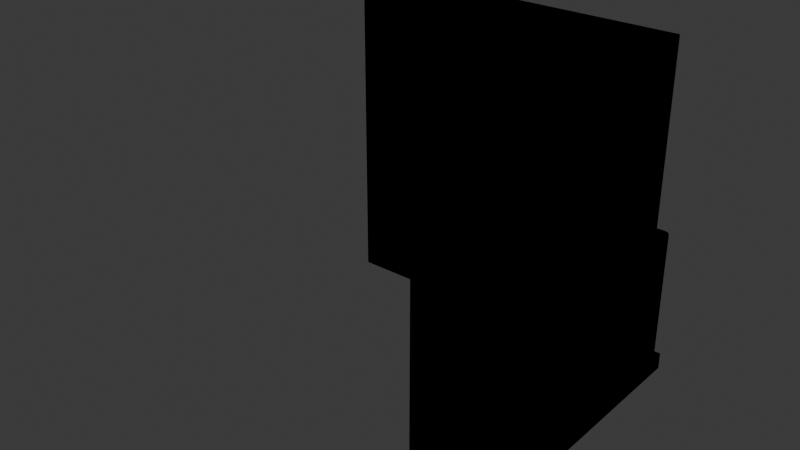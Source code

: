 # Source: FI-045_Observatory_Hallway_Sharp_Corner_Wall.blend  (saved by Blender 4.2.66; exported with 4.5.12 LTS)
import bpy
from mathutils import Matrix  # noqa: F401  (used for matrix-valued properties, if any)

bpy.ops.wm.read_factory_settings(use_empty=True)
scene = bpy.context.scene
scene.name = 'Scene'

# ---- collections
col_collection = bpy.data.collections.new('Collection'); scene.collection.children.link(col_collection)
col_export = bpy.data.collections.new('Export'); scene.collection.children.link(col_export)

# ---- materials (node trees are filled in below, after node groups)
mat_material = bpy.data.materials.new('Material')

# ---- material node trees
mat_material.use_nodes = True; mat_material.node_tree.nodes.clear()
_N = mat_material.node_tree.nodes; _L = mat_material.node_tree.links

# ---- world
world_world = bpy.data.worlds.new('World'); scene.world = world_world
world_world.use_nodes = True; world_world.node_tree.nodes.clear()
_N = world_world.node_tree.nodes; _L = world_world.node_tree.links
n0 = _N.new('ShaderNodeOutputWorld'); n0.name = 'World Output'; n0.location = (300, 300)
n1 = _N.new('ShaderNodeBackground'); n1.name = 'Background'; n1.location = (10, 300)
n1.inputs[0].default_value = (0.05088, 0.05088, 0.05088, 1.0)
_L.new(n1.outputs[0], n0.inputs[0])
n0.is_active_output = True
world_world.color = (0.05088, 0.05088, 0.05088)
world_world.sun_shadow_jitter_overblur = 0.0

# ---- meshes
me_cube_008 = bpy.data.meshes.new('Cube.008')
me_cube_008.from_pydata([(1.0, -1.0, 0.0), (1.0, -1.0, 2.0), (1.05, -1.0, 0.0), (1.05, -1.0, 2.0), (1.0, -1.0, 0.9), (1.05, -1.0, 0.9), (1.0, 0.3333, 0.0), (1.0, -0.3333, 0.0), (1.0, -0.3333, 2.0), (1.0, 0.3333, 2.0), (1.05, -0.3333, 0.0), (1.05, 0.3333, 0.0), (1.05, 0.3333, 2.0), (1.05, -0.3333, 2.0), (1.05, 0.3333, 0.9), (1.05, -0.3333, 0.9), (1.0, -0.3333, 0.9), (1.0, 0.3333, 0.9), (1.05, -1.0, 0.1), (1.0, -1.0, 0.1), (1.0, -0.3333, 0.1), (1.0, 0.3333, 0.1), (1.05, 0.3333, 0.1), (1.05, -0.3333, 0.1), (1.05, 0.2667, 0.82), (1.05, -0.2667, 0.82), (1.05, 0.2667, 0.18), (1.05, -0.2667, 0.18), (1.05, 0.9333, 0.82), (1.05, 0.4, 0.82), (1.05, 0.9333, 0.18), (1.05, 0.4, 0.18), (1.05, -0.4, 0.82), (1.05, -0.9333, 0.82), (1.05, -0.9333, 0.18), (1.05, -0.4, 0.18), (1.1, 1.0, 0.1), (1.1, -1.0, 0.1), (1.1, 0.3333, 0.1), (1.1, -0.3333, 0.1), (1.125, 0.3333, 0.0), (1.125, -1.0, 0.1), (1.125, -1.0, 0.0), (1.125, -0.3333, 0.0), (1.125, 0.3333, 0.1), (1.125, -0.3333, 0.1), (1.1, -0.3333, 0.8703), (1.07, -0.3333, 0.9), (1.098, -0.3333, 0.8817), (1.091, -0.3333, 0.8913), (1.082, -0.3333, 0.8977), (1.07, -1.0, 0.9), (1.1, -1.0, 0.8703), (1.098, -1.0, 0.8817), (1.091, -1.0, 0.8913), (1.082, -1.0, 0.8977), (1.07, 1.0, 0.9), (1.1, 1.0, 0.8703), (1.082, 1.0, 0.8977), (1.091, 1.0, 0.8913), (1.098, 1.0, 0.8817), (1.07, 0.3333, 0.9), (1.1, 0.3333, 0.8703), (1.082, 0.3333, 0.8977), (1.091, 0.3333, 0.8913), (1.098, 0.3333, 0.8817), (1.07, 0.2667, 0.82), (1.1, 0.2934, 0.8521), (1.082, 0.2687, 0.8224), (1.091, 0.2745, 0.8294), (1.098, 0.2832, 0.8398), (1.1, -0.2934, 0.8521), (1.07, -0.2667, 0.82), (1.098, -0.2832, 0.8398), (1.091, -0.2745, 0.8294), (1.082, -0.2687, 0.8224), (1.07, 0.2667, 0.18), (1.1, 0.2934, 0.1479), (1.082, 0.2687, 0.1776), (1.091, 0.2745, 0.1706), (1.098, 0.2832, 0.1602), (1.1, -0.2934, 0.1479), (1.07, -0.2667, 0.18), (1.098, -0.2832, 0.1602), (1.091, -0.2745, 0.1706), (1.082, -0.2687, 0.1776), (1.07, 0.9333, 0.82), (1.1, 0.9601, 0.8521), (1.082, 0.9354, 0.8224), (1.091, 0.9412, 0.8294), (1.098, 0.9499, 0.8398), (1.1, 0.3732, 0.8521), (1.07, 0.4, 0.82), (1.098, 0.3835, 0.8398), (1.091, 0.3922, 0.8294), (1.082, 0.398, 0.8224), (1.07, 0.9333, 0.18), (1.1, 0.9601, 0.1479), (1.082, 0.9354, 0.1776), (1.091, 0.9412, 0.1706), (1.098, 0.9499, 0.1602), (1.1, 0.3732, 0.1479), (1.07, 0.4, 0.18), (1.098, 0.3835, 0.1602), (1.091, 0.3922, 0.1706), (1.082, 0.398, 0.1776), (1.07, -0.4, 0.82), (1.1, -0.3732, 0.8521), (1.082, -0.398, 0.8224), (1.091, -0.3922, 0.8294), (1.098, -0.3835, 0.8398), (1.1, -0.9601, 0.8521), (1.07, -0.9333, 0.82), (1.098, -0.9499, 0.8398), (1.091, -0.9412, 0.8294), (1.082, -0.9354, 0.8224), (1.1, -0.9601, 0.1479), (1.07, -0.9333, 0.18), (1.098, -0.9499, 0.1602), (1.091, -0.9412, 0.1706), (1.082, -0.9354, 0.1776), (1.07, -0.4, 0.18), (1.1, -0.3732, 0.1479), (1.082, -0.398, 0.1776), (1.091, -0.3922, 0.1706), (1.098, -0.3835, 0.1602), (1.0, 1.0, 0.0), (1.0, 1.0, 2.0), (1.05, 1.0, 0.0), (1.05, 1.0, 2.0), (1.0, 1.0, 0.9), (1.05, 1.0, 0.9), (1.05, 1.0, 0.1), (1.0, 1.0, 0.1), (1.125, 1.0, 0.1), (1.125, 1.0, 0.0), (1.1, 1.04, 0.8521), (1.1, 1.04, 0.1479), (1.05, 1.05, 2.0), (1.05, 1.05, 0.9), (1.05, 1.05, 0.0), (1.05, 1.05, 0.1), (1.125, 1.125, 0.0), (1.125, 1.125, 0.1), (1.1, 1.1, 0.8521), (1.1, 1.1, 0.1479), (1.1, 1.1, 0.1), (1.07, 1.07, 0.9), (1.082, 1.082, 0.8977), (1.091, 1.091, 0.8913), (1.098, 1.098, 0.8817), (1.1, 1.1, 0.8703), (-1.0, 1.0, 0.0), (-1.0, 1.0, 2.0), (-1.0, 1.05, 0.0), (-1.0, 1.05, 2.0), (-1.0, 1.0, 0.9), (-1.0, 1.05, 0.9), (0.3333, 1.0, 0.0), (-0.3333, 1.0, 0.0), (-0.3333, 1.0, 2.0), (0.3333, 1.0, 2.0), (-0.3333, 1.05, 0.0), (0.3333, 1.05, 0.0), (0.3333, 1.05, 2.0), (-0.3333, 1.05, 2.0), (0.3333, 1.05, 0.9), (-0.3333, 1.05, 0.9), (-0.3333, 1.0, 0.9), (0.3333, 1.0, 0.9), (-1.0, 1.05, 0.1), (-1.0, 1.0, 0.1), (-0.3333, 1.0, 0.1), (0.3333, 1.0, 0.1), (0.3333, 1.05, 0.1), (-0.3333, 1.05, 0.1), (0.2667, 1.05, 0.82), (-0.2667, 1.05, 0.82), (0.2667, 1.05, 0.18), (-0.2667, 1.05, 0.18), (0.9333, 1.05, 0.82), (0.4, 1.05, 0.82), (0.9333, 1.05, 0.18), (0.4, 1.05, 0.18), (-0.4, 1.05, 0.82), (-0.9333, 1.05, 0.82), (-0.9333, 1.05, 0.18), (-0.4, 1.05, 0.18), (1.0, 1.1, 0.1), (-1.0, 1.1, 0.1), (0.3333, 1.1, 0.1), (-0.3333, 1.1, 0.1), (0.3333, 1.125, 0.0), (-1.0, 1.125, 0.1), (-1.0, 1.125, 0.0), (-0.3333, 1.125, 0.0), (0.3333, 1.125, 0.1), (-0.3333, 1.125, 0.1), (-0.3333, 1.1, 0.8703), (-0.3333, 1.07, 0.9), (-0.3333, 1.098, 0.8817), (-0.3333, 1.091, 0.8913), (-0.3333, 1.082, 0.8977), (-1.0, 1.07, 0.9), (-1.0, 1.1, 0.8703), (-1.0, 1.098, 0.8817), (-1.0, 1.091, 0.8913), (-1.0, 1.082, 0.8977), (1.0, 1.07, 0.9), (1.0, 1.1, 0.8703), (1.0, 1.082, 0.8977), (1.0, 1.091, 0.8913), (1.0, 1.098, 0.8817), (0.3333, 1.07, 0.9), (0.3333, 1.1, 0.8703), (0.3333, 1.082, 0.8977), (0.3333, 1.091, 0.8913), (0.3333, 1.098, 0.8817), (0.2667, 1.07, 0.82), (0.2934, 1.1, 0.8521), (0.2687, 1.082, 0.8224), (0.2745, 1.091, 0.8294), (0.2832, 1.098, 0.8398), (-0.2934, 1.1, 0.8521), (-0.2667, 1.07, 0.82), (-0.2832, 1.098, 0.8398), (-0.2745, 1.091, 0.8294), (-0.2687, 1.082, 0.8224), (0.2667, 1.07, 0.18), (0.2934, 1.1, 0.1479), (0.2687, 1.082, 0.1776), (0.2745, 1.091, 0.1706), (0.2832, 1.098, 0.1602), (-0.2934, 1.1, 0.1479), (-0.2667, 1.07, 0.18), (-0.2832, 1.098, 0.1602), (-0.2745, 1.091, 0.1706), (-0.2687, 1.082, 0.1776), (0.9333, 1.07, 0.82), (0.9601, 1.1, 0.8521), (0.9354, 1.082, 0.8224), (0.9412, 1.091, 0.8294), (0.9499, 1.098, 0.8398), (0.3732, 1.1, 0.8521), (0.4, 1.07, 0.82), (0.3835, 1.098, 0.8398), (0.3922, 1.091, 0.8294), (0.398, 1.082, 0.8224), (0.9333, 1.07, 0.18), (0.9601, 1.1, 0.1479), (0.9354, 1.082, 0.1776), (0.9412, 1.091, 0.1706), (0.9499, 1.098, 0.1602), (0.3732, 1.1, 0.1479), (0.4, 1.07, 0.18), (0.3835, 1.098, 0.1602), (0.3922, 1.091, 0.1706), (0.398, 1.082, 0.1776), (-0.4, 1.07, 0.82), (-0.3732, 1.1, 0.8521), (-0.398, 1.082, 0.8224), (-0.3922, 1.091, 0.8294), (-0.3835, 1.098, 0.8398), (-0.9601, 1.1, 0.8521), (-0.9333, 1.07, 0.82), (-0.9499, 1.098, 0.8398), (-0.9412, 1.091, 0.8294), (-0.9354, 1.082, 0.8224), (-0.9601, 1.1, 0.1479), (-0.9333, 1.07, 0.18), (-0.9499, 1.098, 0.1602), (-0.9412, 1.091, 0.1706), (-0.9354, 1.082, 0.1776), (-0.4, 1.07, 0.18), (-0.3732, 1.1, 0.1479), (-0.398, 1.082, 0.1776), (-0.3922, 1.091, 0.1706), (-0.3835, 1.098, 0.1602), (1.0, 1.05, 0.0), (1.0, 1.05, 2.0), (1.0, 1.05, 0.9), (1.0, 1.05, 0.1), (1.0, 1.125, 0.1), (1.0, 1.125, 0.0), (1.04, 1.1, 0.8521), (1.04, 1.1, 0.1479)], [], [(17, 9, 127, 130), (15, 13, 3, 5), (5, 3, 1, 4), (7, 10, 2, 0), (13, 8, 1, 3), (18, 5, 4, 19), (36, 57, 87, 97), (21, 17, 130, 133), (19, 4, 16, 20), (20, 16, 17, 21), (23, 22, 38, 39), (46, 39, 81, 71), (129, 127, 9, 12), (12, 9, 8, 13), (126, 128, 11, 6), (6, 11, 10, 7), (131, 129, 12, 14), (14, 12, 13, 15), (4, 1, 8, 16), (16, 8, 9, 17), (2, 10, 43, 42), (7, 20, 21, 6), (0, 19, 20, 7), (6, 21, 133, 126), (22, 23, 45, 44), (2, 18, 19, 0), (26, 24, 25, 27), (18, 23, 39, 37), (57, 62, 91, 87), (37, 39, 122, 116), (30, 28, 29, 31), (38, 36, 97, 101), (34, 33, 112, 117), (39, 38, 77, 81), (35, 32, 33, 34), (30, 31, 102, 96), (35, 34, 117, 121), (26, 27, 82, 76), (62, 38, 101, 91), (29, 28, 86, 92), (25, 24, 66, 72), (39, 46, 107, 122), (62, 46, 71, 67), (132, 131, 56, 58, 59, 60, 57, 36), (38, 62, 67, 77), (33, 32, 106, 112), (14, 15, 47, 61), (131, 14, 61, 56), (5, 18, 37, 52, 53, 54, 55, 51), (24, 26, 76, 66), (22, 132, 36, 38), (28, 30, 96, 86), (52, 37, 116, 111), (27, 25, 72, 82), (32, 35, 121, 106), (46, 52, 111, 107), (31, 29, 92, 102), (40, 44, 45, 43), (135, 134, 44, 40), (43, 45, 41, 42), (132, 22, 44, 134), (18, 2, 42, 41), (11, 128, 135, 40), (23, 18, 41, 45), (10, 11, 40, 43), (47, 51, 55, 50), (50, 55, 54, 49), (49, 54, 53, 48), (48, 53, 52, 46), (56, 61, 63, 58), (58, 63, 64, 59), (59, 64, 65, 60), (60, 65, 62, 57), (61, 47, 50, 63), (63, 50, 49, 64), (64, 49, 48, 65), (65, 48, 46, 62), (67, 71, 73, 70), (70, 73, 74, 69), (69, 74, 75, 68), (68, 75, 72, 66), (66, 76, 78, 68), (68, 78, 79, 69), (69, 79, 80, 70), (70, 80, 77, 67), (71, 81, 83, 73), (73, 83, 84, 74), (74, 84, 85, 75), (75, 85, 82, 72), (76, 82, 85, 78), (78, 85, 84, 79), (79, 84, 83, 80), (80, 83, 81, 77), (87, 91, 93, 90), (90, 93, 94, 89), (89, 94, 95, 88), (88, 95, 92, 86), (86, 96, 98, 88), (88, 98, 99, 89), (89, 99, 100, 90), (90, 100, 97, 87), (91, 101, 103, 93), (93, 103, 104, 94), (94, 104, 105, 95), (95, 105, 102, 92), (96, 102, 105, 98), (98, 105, 104, 99), (99, 104, 103, 100), (100, 103, 101, 97), (107, 111, 113, 110), (110, 113, 114, 109), (109, 114, 115, 108), (108, 115, 112, 106), (111, 116, 118, 113), (113, 118, 119, 114), (114, 119, 120, 115), (115, 120, 117, 112), (106, 121, 123, 108), (108, 123, 124, 109), (109, 124, 125, 110), (110, 125, 122, 107), (121, 117, 120, 123), (123, 120, 119, 124), (124, 119, 118, 125), (125, 118, 116, 122), (15, 5, 51, 47), (139, 138, 129, 131), (131, 129, 127, 130), (126, 140, 128), (138, 127, 129), (132, 131, 130, 133), (128, 132, 133, 126), (57, 36, 137, 136), (151, 57, 136, 144), (142, 143, 134, 135), (132, 128, 135, 134), (141, 132, 134, 143), (147, 56, 58, 148), (148, 58, 59, 149), (149, 59, 60, 150), (150, 60, 57, 151), (139, 131, 56, 147), (36, 146, 145, 137), (132, 141, 146, 36), (128, 140, 142, 135), (169, 130, 127, 161), (167, 157, 155, 165), (157, 156, 153, 155), (159, 152, 154, 162), (165, 155, 153, 160), (170, 171, 156, 157), (188, 249, 239, 209), (173, 133, 130, 169), (171, 172, 168, 156), (172, 173, 169, 168), (175, 191, 190, 174), (198, 223, 233, 191), (279, 164, 161, 127), (164, 165, 160, 161), (126, 158, 163, 278), (158, 159, 162, 163), (280, 166, 164, 279), (166, 167, 165, 164), (156, 168, 160, 153), (168, 169, 161, 160), (154, 194, 195, 162), (159, 158, 173, 172), (152, 159, 172, 171), (158, 126, 133, 173), (174, 196, 197, 175), (154, 152, 171, 170), (178, 179, 177, 176), (170, 189, 191, 175), (209, 239, 243, 214), (189, 268, 274, 191), (182, 183, 181, 180), (190, 253, 249, 188), (186, 269, 264, 185), (191, 233, 229, 190), (187, 186, 185, 184), (182, 248, 254, 183), (187, 273, 269, 186), (178, 228, 234, 179), (214, 243, 253, 190), (181, 244, 238, 180), (177, 224, 218, 176), (191, 274, 259, 198), (214, 219, 223, 198), (281, 188, 209, 212, 211, 210, 208, 280), (190, 229, 219, 214), (185, 264, 258, 184), (166, 213, 199, 167), (280, 208, 213, 166), (157, 203, 207, 206, 205, 204, 189, 170), (176, 218, 228, 178), (174, 190, 188, 281), (180, 238, 248, 182), (204, 263, 268, 189), (179, 234, 224, 177), (184, 258, 273, 187), (198, 259, 263, 204), (183, 254, 244, 181), (192, 195, 197, 196), (283, 192, 196, 282), (195, 194, 193, 197), (281, 282, 196, 174), (170, 193, 194, 154), (163, 192, 283, 278), (175, 197, 193, 170), (162, 195, 192, 163), (199, 202, 207, 203), (202, 201, 206, 207), (201, 200, 205, 206), (200, 198, 204, 205), (208, 210, 215, 213), (210, 211, 216, 215), (211, 212, 217, 216), (212, 209, 214, 217), (213, 215, 202, 199), (215, 216, 201, 202), (216, 217, 200, 201), (217, 214, 198, 200), (219, 222, 225, 223), (222, 221, 226, 225), (221, 220, 227, 226), (220, 218, 224, 227), (218, 220, 230, 228), (220, 221, 231, 230), (221, 222, 232, 231), (222, 219, 229, 232), (223, 225, 235, 233), (225, 226, 236, 235), (226, 227, 237, 236), (227, 224, 234, 237), (228, 230, 237, 234), (230, 231, 236, 237), (231, 232, 235, 236), (232, 229, 233, 235), (239, 242, 245, 243), (242, 241, 246, 245), (241, 240, 247, 246), (240, 238, 244, 247), (238, 240, 250, 248), (240, 241, 251, 250), (241, 242, 252, 251), (242, 239, 249, 252), (243, 245, 255, 253), (245, 246, 256, 255), (246, 247, 257, 256), (247, 244, 254, 257), (248, 250, 257, 254), (250, 251, 256, 257), (251, 252, 255, 256), (252, 249, 253, 255), (259, 262, 265, 263), (262, 261, 266, 265), (261, 260, 267, 266), (260, 258, 264, 267), (263, 265, 270, 268), (265, 266, 271, 270), (266, 267, 272, 271), (267, 264, 269, 272), (258, 260, 275, 273), (260, 261, 276, 275), (261, 262, 277, 276), (262, 259, 274, 277), (273, 275, 272, 269), (275, 276, 271, 272), (276, 277, 270, 271), (277, 274, 268, 270), (167, 199, 203, 157), (139, 280, 279, 138), (280, 130, 127, 279), (126, 278, 140), (138, 279, 127), (281, 133, 130, 280), (278, 126, 133, 281), (209, 284, 285, 188), (151, 144, 284, 209), (142, 283, 282, 143), (281, 282, 283, 278), (141, 143, 282, 281), (147, 148, 210, 208), (148, 149, 211, 210), (149, 150, 212, 211), (150, 151, 209, 212), (139, 147, 208, 280), (188, 285, 145, 146), (281, 188, 146, 141), (278, 283, 142, 140), (137, 145, 144, 136), (145, 285, 284, 144)])
_uv = me_cube_008.uv_layers.new(name='UVMap')
_uv.uv.foreach_set('vector', [0.6084, 0.5106, 0.6084, 0.7736, 0.7678, 0.7736, 0.7678, 0.5106, 0.9419, 0.2059, 0.6178, 0.2059, 0.6178, 0.009526, 0.9419, 0.009526, 0.2897, 0.5106, 0.2897, 0.7736, 0.2897, 0.7736, 0.2897, 0.5106, 0.2027, 0.6117, 0.2027, 0.6117, 0.0007951, 0.6117, 0.0007951, 0.6117, 0.449, 0.7736, 0.449, 0.7736, 0.2897, 0.7736, 0.2897, 0.7736, 0.0007951, 0.6356, 0.0007951, 0.8527, 0.0007951, 0.8527, 0.0007951, 0.6356, 0.547, 0.6076, 0.3444, 0.6076, 0.3492, 0.5981, 0.5344, 0.5981, 0.5476, 0.4076, 0.3372, 0.4076, 0.3366, 0.6076, 0.547, 0.6076, 0.0007951, 0.6356, 0.0007951, 0.8527, 0.2027, 0.8527, 0.2027, 0.6356, 0.2057, 0.6386, 0.2057, 0.8539, 0.4038, 0.8539, 0.4038, 0.6386, 0.2057, 0.6386, 0.4038, 0.6386, 0.4038, 0.6386, 0.2057, 0.6386, 0.2057, 0.8459, 0.2057, 0.6386, 0.2176, 0.6515, 0.2176, 0.841, 0.7678, 0.7736, 0.7678, 0.7736, 0.6084, 0.7736, 0.6084, 0.7736, 0.6084, 0.7736, 0.6084, 0.7736, 0.449, 0.7736, 0.449, 0.7736, 0.5733, 0.6076, 0.5733, 0.6076, 0.5739, 0.4076, 0.5739, 0.4076, 0.4038, 0.6117, 0.4038, 0.6117, 0.2057, 0.6117, 0.2057, 0.6117, 0.9419, 0.5988, 0.6178, 0.5988, 0.6178, 0.4024, 0.9419, 0.4024, 0.9419, 0.4024, 0.6178, 0.4024, 0.6178, 0.2059, 0.9419, 0.2059, 0.2897, 0.5106, 0.2897, 0.7736, 0.449, 0.7736, 0.449, 0.5106, 0.449, 0.5106, 0.449, 0.7736, 0.6084, 0.7736, 0.6084, 0.5106, 0.0007951, 0.6117, 0.2027, 0.6117, 0.2027, 0.6117, 0.0007951, 0.6117, 0.2057, 0.6117, 0.2057, 0.6386, 0.4038, 0.6386, 0.4038, 0.6117, 0.0007951, 0.6117, 0.0007951, 0.6356, 0.2027, 0.6356, 0.2027, 0.6117, 0.5739, 0.4076, 0.5476, 0.4076, 0.547, 0.6076, 0.5733, 0.6076, 0.4038, 0.6386, 0.2057, 0.6386, 0.2057, 0.6386, 0.4038, 0.6386, 0.0007951, 0.6117, 0.0007951, 0.6356, 0.0007951, 0.6356, 0.0007951, 0.6117, 0.384, 0.6601, 0.384, 0.8324, 0.2256, 0.8324, 0.2256, 0.6601, 0.0007951, 0.6356, 0.2027, 0.6356, 0.2027, 0.6356, 0.0007951, 0.6356, 0.3444, 0.6076, 0.345, 0.4076, 0.3498, 0.4172, 0.3492, 0.5981, 0.0007951, 0.6356, 0.2027, 0.6356, 0.1906, 0.647, 0.01288, 0.647, 0.526, 0.5917, 0.3576, 0.5917, 0.3582, 0.4236, 0.5266, 0.4236, 0.5476, 0.4076, 0.547, 0.6076, 0.5344, 0.5981, 0.535, 0.4172, 0.02098, 0.6547, 0.02098, 0.8335, 0.02098, 0.8335, 0.02098, 0.6547, 0.2057, 0.6386, 0.4038, 0.6386, 0.392, 0.6515, 0.2176, 0.6515, 0.1825, 0.6547, 0.1825, 0.8335, 0.02098, 0.8335, 0.02098, 0.6547, 0.526, 0.5917, 0.5266, 0.4236, 0.5266, 0.4236, 0.526, 0.5917, 0.1825, 0.6547, 0.02098, 0.6547, 0.02098, 0.6547, 0.1825, 0.6547, 0.384, 0.6601, 0.2256, 0.6601, 0.2256, 0.6601, 0.384, 0.6601, 0.345, 0.4076, 0.5476, 0.4076, 0.535, 0.4172, 0.3498, 0.4172, 0.3582, 0.4236, 0.3576, 0.5917, 0.3576, 0.5917, 0.3582, 0.4236, 0.2256, 0.8324, 0.384, 0.8324, 0.384, 0.8324, 0.2256, 0.8324, 0.2027, 0.6356, 0.2027, 0.8456, 0.1906, 0.8412, 0.1906, 0.647, 0.4038, 0.8459, 0.2057, 0.8459, 0.2176, 0.841, 0.392, 0.841, 0.7678, 0.3194, 0.7678, 0.5106, 0.7678, 0.5106, 0.7678, 0.5101, 0.7678, 0.5085, 0.7678, 0.5062, 0.7678, 0.5035, 0.7678, 0.3194, 0.4038, 0.6386, 0.4038, 0.8459, 0.392, 0.841, 0.392, 0.6515, 0.02098, 0.8335, 0.1825, 0.8335, 0.1825, 0.8335, 0.02098, 0.8335, 0.4038, 0.8539, 0.2057, 0.8539, 0.2057, 0.8539, 0.4038, 0.8539, 0.3366, 0.6076, 0.3372, 0.4076, 0.3372, 0.4076, 0.3366, 0.6076, 0.0007951, 0.8527, 0.0007951, 0.6356, 0.0007951, 0.6356, 0.0007951, 0.8456, 0.0007951, 0.8483, 0.0007951, 0.8506, 0.0007951, 0.8521, 0.0007951, 0.8527, 0.384, 0.8324, 0.384, 0.6601, 0.384, 0.6601, 0.384, 0.8324, 0.5476, 0.4076, 0.547, 0.6076, 0.547, 0.6076, 0.5476, 0.4076, 0.3576, 0.5917, 0.526, 0.5917, 0.526, 0.5917, 0.3576, 0.5917, 0.0007951, 0.8456, 0.0007951, 0.6356, 0.01288, 0.647, 0.01288, 0.8412, 0.2256, 0.6601, 0.2256, 0.8324, 0.2256, 0.8324, 0.2256, 0.6601, 0.1825, 0.8335, 0.1825, 0.6547, 0.1825, 0.6547, 0.1825, 0.8335, 0.2027, 0.8456, 0.0007951, 0.8456, 0.01288, 0.8412, 0.1906, 0.8412, 0.5266, 0.4236, 0.3582, 0.4236, 0.3582, 0.4236, 0.5266, 0.4236, 0.4038, 0.6117, 0.4038, 0.6386, 0.2057, 0.6386, 0.2057, 0.6117, 0.5733, 0.6076, 0.547, 0.6076, 0.5476, 0.4076, 0.5739, 0.4076, 0.2027, 0.6117, 0.2027, 0.6356, 0.0007951, 0.6356, 0.0007951, 0.6117, 0.547, 0.6076, 0.5476, 0.4076, 0.5476, 0.4076, 0.547, 0.6076, 0.0007951, 0.6356, 0.0007951, 0.6117, 0.0007951, 0.6117, 0.0007951, 0.6356, 0.5739, 0.4076, 0.5733, 0.6076, 0.5733, 0.6076, 0.5739, 0.4076, 0.2027, 0.6356, 0.0007951, 0.6356, 0.0007951, 0.6356, 0.2027, 0.6356, 0.2057, 0.6117, 0.4038, 0.6117, 0.4038, 0.6117, 0.2057, 0.6117, 0.2027, 0.8527, 0.0007951, 0.8527, 0.0007951, 0.8521, 0.2027, 0.8521, 0.2027, 0.8521, 0.0007951, 0.8521, 0.0007951, 0.8506, 0.2027, 0.8506, 0.2027, 0.8506, 0.0007951, 0.8506, 0.0007951, 0.8483, 0.2027, 0.8483, 0.2027, 0.8483, 0.0007951, 0.8483, 0.0007951, 0.8456, 0.2027, 0.8456, 0.3366, 0.6076, 0.3372, 0.4076, 0.3378, 0.4076, 0.3372, 0.6076, 0.3372, 0.6076, 0.3378, 0.4076, 0.3395, 0.4076, 0.3389, 0.6076, 0.3389, 0.6076, 0.3395, 0.4076, 0.342, 0.4076, 0.3414, 0.6076, 0.3414, 0.6076, 0.342, 0.4076, 0.345, 0.4076, 0.3444, 0.6076, 0.4038, 0.8539, 0.2057, 0.8539, 0.2057, 0.8533, 0.4038, 0.8533, 0.4038, 0.8533, 0.2057, 0.8533, 0.2057, 0.8515, 0.4038, 0.8515, 0.4038, 0.8515, 0.2057, 0.8515, 0.2057, 0.8489, 0.4038, 0.8489, 0.4038, 0.8489, 0.2057, 0.8489, 0.2057, 0.8459, 0.4038, 0.8459, 0.392, 0.841, 0.2176, 0.841, 0.2206, 0.8377, 0.3889, 0.8377, 0.3889, 0.8377, 0.2206, 0.8377, 0.2232, 0.8349, 0.3864, 0.8349, 0.3864, 0.8349, 0.2232, 0.8349, 0.2249, 0.833, 0.3846, 0.833, 0.3846, 0.833, 0.2249, 0.833, 0.2256, 0.8324, 0.384, 0.8324, 0.384, 0.8324, 0.384, 0.6601, 0.3846, 0.6595, 0.3846, 0.833, 0.3846, 0.833, 0.3846, 0.6595, 0.3864, 0.6576, 0.3864, 0.8349, 0.3864, 0.8349, 0.3864, 0.6576, 0.3889, 0.6548, 0.3889, 0.8377, 0.3889, 0.8377, 0.3889, 0.6548, 0.392, 0.6515, 0.392, 0.841, 0.2176, 0.841, 0.2176, 0.6515, 0.2206, 0.6548, 0.2206, 0.8377, 0.2206, 0.8377, 0.2206, 0.6548, 0.2232, 0.6576, 0.2232, 0.8349, 0.2232, 0.8349, 0.2232, 0.6576, 0.2249, 0.6595, 0.2249, 0.833, 0.2249, 0.833, 0.2249, 0.6595, 0.2256, 0.6601, 0.2256, 0.8324, 0.384, 0.6601, 0.2256, 0.6601, 0.2249, 0.6595, 0.3846, 0.6595, 0.3846, 0.6595, 0.2249, 0.6595, 0.2232, 0.6576, 0.3864, 0.6576, 0.3864, 0.6576, 0.2232, 0.6576, 0.2206, 0.6548, 0.3889, 0.6548, 0.3889, 0.6548, 0.2206, 0.6548, 0.2176, 0.6515, 0.392, 0.6515, 0.3492, 0.5981, 0.3498, 0.4172, 0.353, 0.4196, 0.3524, 0.5956, 0.3524, 0.5956, 0.353, 0.4196, 0.3558, 0.4217, 0.3551, 0.5935, 0.3551, 0.5935, 0.3558, 0.4217, 0.3576, 0.4231, 0.357, 0.5922, 0.357, 0.5922, 0.3576, 0.4231, 0.3582, 0.4236, 0.3576, 0.5917, 0.3576, 0.5917, 0.526, 0.5917, 0.5266, 0.5922, 0.357, 0.5922, 0.357, 0.5922, 0.5266, 0.5922, 0.5284, 0.5935, 0.3551, 0.5935, 0.3551, 0.5935, 0.5284, 0.5935, 0.5312, 0.5956, 0.3524, 0.5956, 0.3524, 0.5956, 0.5312, 0.5956, 0.5344, 0.5981, 0.3492, 0.5981, 0.3498, 0.4172, 0.535, 0.4172, 0.5318, 0.4196, 0.353, 0.4196, 0.353, 0.4196, 0.5318, 0.4196, 0.529, 0.4217, 0.3558, 0.4217, 0.3558, 0.4217, 0.529, 0.4217, 0.5272, 0.4231, 0.3576, 0.4231, 0.3576, 0.4231, 0.5272, 0.4231, 0.5266, 0.4236, 0.3582, 0.4236, 0.526, 0.5917, 0.5266, 0.4236, 0.5272, 0.4231, 0.5266, 0.5922, 0.5266, 0.5922, 0.5272, 0.4231, 0.529, 0.4217, 0.5284, 0.5935, 0.5284, 0.5935, 0.529, 0.4217, 0.5318, 0.4196, 0.5312, 0.5956, 0.5312, 0.5956, 0.5318, 0.4196, 0.535, 0.4172, 0.5344, 0.5981, 0.1906, 0.8412, 0.01288, 0.8412, 0.01598, 0.8383, 0.1875, 0.8383, 0.1875, 0.8383, 0.01598, 0.8383, 0.01861, 0.8358, 0.1849, 0.8358, 0.1849, 0.8358, 0.01861, 0.8358, 0.02037, 0.8341, 0.1831, 0.8341, 0.1831, 0.8341, 0.02037, 0.8341, 0.02098, 0.8335, 0.1825, 0.8335, 0.01288, 0.8412, 0.01288, 0.647, 0.01598, 0.65, 0.01598, 0.8383, 0.01598, 0.8383, 0.01598, 0.65, 0.01861, 0.6525, 0.01861, 0.8358, 0.01861, 0.8358, 0.01861, 0.6525, 0.02037, 0.6541, 0.02037, 0.8341, 0.02037, 0.8341, 0.02037, 0.6541, 0.02098, 0.6547, 0.02098, 0.8335, 0.1825, 0.8335, 0.1825, 0.6547, 0.1831, 0.6541, 0.1831, 0.8341, 0.1831, 0.8341, 0.1831, 0.6541, 0.1849, 0.6525, 0.1849, 0.8358, 0.1849, 0.8358, 0.1849, 0.6525, 0.1875, 0.65, 0.1875, 0.8383, 0.1875, 0.8383, 0.1875, 0.65, 0.1906, 0.647, 0.1906, 0.8412, 0.1825, 0.6547, 0.02098, 0.6547, 0.02037, 0.6541, 0.1831, 0.6541, 0.1831, 0.6541, 0.02037, 0.6541, 0.01861, 0.6525, 0.1849, 0.6525, 0.1849, 0.6525, 0.01861, 0.6525, 0.01598, 0.65, 0.1875, 0.65, 0.1875, 0.65, 0.01598, 0.65, 0.01288, 0.647, 0.1906, 0.647, 0.2027, 0.8527, 0.0007951, 0.8527, 0.0007951, 0.8527, 0.2027, 0.8527, 0.5866, 0.2666, 0.5851, 0.5842, 0.5742, 0.578, 0.5763, 0.2669, 0.7678, 0.5106, 0.7678, 0.7736, 0.7678, 0.7736, 0.7678, 0.5106, 0.5807, 0.03933, 0.5803, 0.0302, 0.5757, 0.03483, 0.5791, 0.5842, 0.5796, 0.572, 0.5741, 0.578, 0.7678, 0.3194, 0.7678, 0.5106, 0.7678, 0.5106, 0.7678, 0.3194, 0.7678, 0.2955, 0.7678, 0.3194, 0.7678, 0.3194, 0.7678, 0.2955, 0.337, 0.1919, 0.5775, 0.1928, 0.5669, 0.1971, 0.3433, 0.1963, 0.5793, 0.2576, 0.5697, 0.2585, 0.5734, 0.2531, 0.5793, 0.2525, 0.6071, 0.2047, 0.5883, 0.2046, 0.5803, 0.1828, 0.5982, 0.183, 0.7678, 0.3194, 0.7678, 0.2955, 0.7678, 0.2955, 0.7678, 0.3194, 0.5788, 0.2059, 0.5758, 0.1974, 0.5803, 0.1828, 0.5883, 0.2046, 0.5796, 0.2664, 0.5729, 0.2668, 0.5716, 0.2661, 0.5794, 0.2657, 0.5794, 0.2657, 0.5716, 0.2661, 0.5706, 0.2643, 0.5794, 0.2637, 0.5794, 0.2637, 0.5706, 0.2643, 0.5699, 0.2616, 0.5793, 0.2609, 0.5793, 0.2609, 0.5699, 0.2616, 0.5697, 0.2585, 0.5793, 0.2576, 0.5797, 0.2666, 0.575, 0.2669, 0.5729, 0.2668, 0.5796, 0.2664, 0.5788, 0.1877, 0.585, 0.2051, 0.5761, 0.205, 0.5725, 0.1944, 0.5756, 0.0597, 0.5802, 0.05552, 0.5798, 0.04664, 0.5705, 0.05549, 0.5757, 0.03483, 0.5803, 0.0302, 0.5796, 0.01515, 0.5679, 0.02777, 0.3901, 0.5647, 0.2307, 0.5647, 0.2307, 0.8277, 0.3901, 0.8277, 0.6154, 0.21, 0.6154, 0.01258, 0.9411, 0.01258, 0.9411, 0.21, 0.7088, 0.5647, 0.7088, 0.5647, 0.7088, 0.8277, 0.7088, 0.8277, 0.6041, 0.4047, 0.6026, 0.6067, 0.6026, 0.6067, 0.6041, 0.4047, 0.5494, 0.8277, 0.7088, 0.8277, 0.7088, 0.8277, 0.5494, 0.8277, 0.576, 0.6067, 0.576, 0.6067, 0.3362, 0.6067, 0.3362, 0.6067, 0.577, 0.001249, 0.5643, 0.01185, 0.3499, 0.01185, 0.3451, 0.001249, 0.5765, 0.2062, 0.577, 0.001249, 0.3372, 0.001249, 0.3367, 0.2062, 0.576, 0.6067, 0.5775, 0.4047, 0.3377, 0.4047, 0.3362, 0.6067, 0.5775, 0.4047, 0.5765, 0.2062, 0.3367, 0.2062, 0.3377, 0.4047, 0.5775, 0.4047, 0.5775, 0.4047, 0.5765, 0.2062, 0.5765, 0.2062, 0.3455, 0.4047, 0.3504, 0.3941, 0.5648, 0.3941, 0.5775, 0.4047, 0.2307, 0.8277, 0.3901, 0.8277, 0.3901, 0.8277, 0.2307, 0.8277, 0.3901, 0.8277, 0.5494, 0.8277, 0.5494, 0.8277, 0.3901, 0.8277, 0.6036, 0.001249, 0.6031, 0.2062, 0.6031, 0.2062, 0.6036, 0.001249, 0.6031, 0.2062, 0.6041, 0.4047, 0.6041, 0.4047, 0.6031, 0.2062, 0.6154, 0.6047, 0.6154, 0.4073, 0.9411, 0.4073, 0.9411, 0.6047, 0.6154, 0.4073, 0.6154, 0.21, 0.9411, 0.21, 0.9411, 0.4073, 0.7088, 0.5647, 0.5494, 0.5647, 0.5494, 0.8277, 0.7088, 0.8277, 0.5494, 0.5647, 0.3901, 0.5647, 0.3901, 0.8277, 0.5494, 0.8277, 0.6026, 0.6067, 0.6026, 0.6067, 0.6041, 0.4047, 0.6041, 0.4047, 0.6041, 0.4047, 0.6031, 0.2062, 0.5765, 0.2062, 0.5775, 0.4047, 0.6026, 0.6067, 0.6041, 0.4047, 0.5775, 0.4047, 0.576, 0.6067, 0.6031, 0.2062, 0.6036, 0.001249, 0.577, 0.001249, 0.5765, 0.2062, 0.5765, 0.2062, 0.5765, 0.2062, 0.5775, 0.4047, 0.5775, 0.4047, 0.6026, 0.6067, 0.6026, 0.6067, 0.576, 0.6067, 0.576, 0.6067, 0.5553, 0.2239, 0.5562, 0.387, 0.3589, 0.387, 0.3579, 0.2239, 0.576, 0.6067, 0.576, 0.6067, 0.5775, 0.4047, 0.5775, 0.4047, 0.3451, 0.001249, 0.3499, 0.01185, 0.3484, 0.1926, 0.3446, 0.2062, 0.576, 0.6067, 0.5633, 0.5961, 0.5648, 0.4153, 0.5775, 0.4047, 0.5558, 0.01896, 0.5543, 0.1855, 0.357, 0.1855, 0.3584, 0.01896, 0.5765, 0.2062, 0.5628, 0.1926, 0.5643, 0.01185, 0.577, 0.001249, 0.5548, 0.589, 0.5548, 0.589, 0.3574, 0.589, 0.3574, 0.589, 0.5775, 0.4047, 0.5648, 0.3941, 0.5638, 0.2168, 0.5765, 0.2062, 0.5562, 0.4224, 0.5548, 0.589, 0.3574, 0.589, 0.3589, 0.4224, 0.5558, 0.01896, 0.5558, 0.01896, 0.5543, 0.1855, 0.5543, 0.1855, 0.5562, 0.4224, 0.5562, 0.4224, 0.5548, 0.589, 0.5548, 0.589, 0.5553, 0.2239, 0.5553, 0.2239, 0.5562, 0.387, 0.5562, 0.387, 0.3446, 0.2062, 0.3484, 0.1926, 0.5628, 0.1926, 0.5765, 0.2062, 0.357, 0.1855, 0.357, 0.1855, 0.3584, 0.01896, 0.3584, 0.01896, 0.3589, 0.387, 0.3589, 0.387, 0.3579, 0.2239, 0.3579, 0.2239, 0.5775, 0.4047, 0.5648, 0.4153, 0.3504, 0.4153, 0.3455, 0.4047, 0.3446, 0.2062, 0.3494, 0.2168, 0.3504, 0.3941, 0.3455, 0.4047, 0.3875, 0.5, 0.3875, 0.5, 0.4838, 0.5, 0.4875, 0.5, 0.4875, 0.5009, 0.4875, 0.5002, 0.4875, 0.5, 0.4875, 0.5, 0.5765, 0.2062, 0.5638, 0.2168, 0.3494, 0.2168, 0.3446, 0.2062, 0.3574, 0.589, 0.3574, 0.589, 0.3589, 0.4224, 0.3589, 0.4224, 0.3367, 0.2062, 0.3367, 0.2062, 0.3377, 0.4047, 0.3377, 0.4047, 0.3372, 0.001249, 0.3372, 0.001249, 0.3367, 0.2062, 0.3367, 0.2062, 0.3362, 0.6067, 0.3362, 0.6067, 0.3368, 0.6067, 0.3385, 0.6067, 0.3411, 0.6067, 0.3441, 0.6067, 0.576, 0.6067, 0.576, 0.6067, 0.3579, 0.2239, 0.3579, 0.2239, 0.5553, 0.2239, 0.5553, 0.2239, 0.5765, 0.2062, 0.5765, 0.2062, 0.577, 0.001249, 0.577, 0.001249, 0.3584, 0.01896, 0.3584, 0.01896, 0.5558, 0.01896, 0.5558, 0.01896, 0.3441, 0.6067, 0.3489, 0.5961, 0.5633, 0.5961, 0.576, 0.6067, 0.5562, 0.387, 0.5562, 0.387, 0.3589, 0.387, 0.3589, 0.387, 0.3589, 0.4224, 0.3589, 0.4224, 0.5562, 0.4224, 0.5562, 0.4224, 0.3455, 0.4047, 0.3504, 0.4153, 0.3489, 0.5961, 0.3441, 0.6067, 0.5543, 0.1855, 0.5543, 0.1855, 0.357, 0.1855, 0.357, 0.1855, 0.6031, 0.2062, 0.6041, 0.4047, 0.5775, 0.4047, 0.5765, 0.2062, 0.6036, 0.001249, 0.6031, 0.2062, 0.5765, 0.2062, 0.577, 0.001249, 0.6041, 0.4047, 0.6026, 0.6067, 0.576, 0.6067, 0.5775, 0.4047, 0.577, 0.001249, 0.577, 0.001249, 0.5765, 0.2062, 0.5765, 0.2062, 0.576, 0.6067, 0.576, 0.6067, 0.6026, 0.6067, 0.6026, 0.6067, 0.6031, 0.2062, 0.6031, 0.2062, 0.6036, 0.001249, 0.6036, 0.001249, 0.5775, 0.4047, 0.5775, 0.4047, 0.576, 0.6067, 0.576, 0.6067, 0.6041, 0.4047, 0.6041, 0.4047, 0.6031, 0.2062, 0.6031, 0.2062, 0.3377, 0.4047, 0.3383, 0.4047, 0.3368, 0.6067, 0.3362, 0.6067, 0.3383, 0.4047, 0.34, 0.4047, 0.3385, 0.6067, 0.3368, 0.6067, 0.34, 0.4047, 0.3425, 0.4047, 0.3411, 0.6067, 0.3385, 0.6067, 0.3425, 0.4047, 0.3455, 0.4047, 0.3441, 0.6067, 0.3411, 0.6067, 0.3372, 0.001249, 0.3378, 0.001249, 0.3373, 0.2062, 0.3367, 0.2062, 0.3378, 0.001249, 0.3395, 0.001249, 0.339, 0.2062, 0.3373, 0.2062, 0.3395, 0.001249, 0.342, 0.001249, 0.3415, 0.2062, 0.339, 0.2062, 0.342, 0.001249, 0.3451, 0.001249, 0.3446, 0.2062, 0.3415, 0.2062, 0.3367, 0.2062, 0.3373, 0.2062, 0.3383, 0.4047, 0.3377, 0.4047, 0.3373, 0.2062, 0.339, 0.2062, 0.34, 0.4047, 0.3383, 0.4047, 0.339, 0.2062, 0.3415, 0.2062, 0.3425, 0.4047, 0.34, 0.4047, 0.3415, 0.2062, 0.3446, 0.2062, 0.3455, 0.4047, 0.3425, 0.4047, 0.3494, 0.2168, 0.3527, 0.2195, 0.3536, 0.3914, 0.3504, 0.3941, 0.3527, 0.2195, 0.3554, 0.2218, 0.3564, 0.3891, 0.3536, 0.3914, 0.3554, 0.2218, 0.3573, 0.2233, 0.3583, 0.3875, 0.3564, 0.3891, 0.3573, 0.2233, 0.3579, 0.2239, 0.3589, 0.387, 0.3583, 0.3875, 0.3579, 0.2239, 0.3573, 0.2233, 0.5559, 0.2233, 0.5553, 0.2239, 0.3573, 0.2233, 0.3554, 0.2218, 0.5578, 0.2218, 0.5559, 0.2233, 0.3554, 0.2218, 0.3527, 0.2195, 0.5605, 0.2195, 0.5578, 0.2218, 0.3527, 0.2195, 0.3494, 0.2168, 0.5638, 0.2168, 0.5605, 0.2195, 0.3504, 0.3941, 0.3536, 0.3914, 0.5615, 0.3914, 0.5648, 0.3941, 0.3536, 0.3914, 0.3564, 0.3891, 0.5587, 0.3891, 0.5615, 0.3914, 0.3564, 0.3891, 0.3583, 0.3875, 0.5569, 0.3875, 0.5587, 0.3891, 0.3583, 0.3875, 0.3589, 0.387, 0.5562, 0.387, 0.5569, 0.3875, 0.5553, 0.2239, 0.5559, 0.2233, 0.5569, 0.3875, 0.5562, 0.387, 0.5559, 0.2233, 0.5578, 0.2218, 0.5587, 0.3891, 0.5569, 0.3875, 0.5578, 0.2218, 0.5605, 0.2195, 0.5615, 0.3914, 0.5587, 0.3891, 0.5605, 0.2195, 0.5638, 0.2168, 0.5648, 0.3941, 0.5615, 0.3914, 0.3499, 0.01185, 0.3531, 0.01457, 0.3517, 0.1899, 0.3484, 0.1926, 0.3531, 0.01457, 0.3559, 0.01687, 0.3545, 0.1876, 0.3517, 0.1899, 0.3559, 0.01687, 0.3578, 0.01842, 0.3563, 0.1861, 0.3545, 0.1876, 0.3578, 0.01842, 0.3584, 0.01896, 0.357, 0.1855, 0.3563, 0.1861, 0.3584, 0.01896, 0.3578, 0.01842, 0.5564, 0.01842, 0.5558, 0.01896, 0.3578, 0.01842, 0.3559, 0.01687, 0.5583, 0.01687, 0.5564, 0.01842, 0.3559, 0.01687, 0.3531, 0.01457, 0.561, 0.01457, 0.5583, 0.01687, 0.3531, 0.01457, 0.3499, 0.01185, 0.5643, 0.01185, 0.561, 0.01457, 0.3484, 0.1926, 0.3517, 0.1899, 0.5596, 0.1899, 0.5628, 0.1926, 0.3517, 0.1899, 0.3545, 0.1876, 0.5568, 0.1876, 0.5596, 0.1899, 0.3545, 0.1876, 0.3563, 0.1861, 0.5549, 0.1861, 0.5568, 0.1876, 0.3563, 0.1861, 0.357, 0.1855, 0.5543, 0.1855, 0.5549, 0.1861, 0.5558, 0.01896, 0.5564, 0.01842, 0.5549, 0.1861, 0.5543, 0.1855, 0.5564, 0.01842, 0.5583, 0.01687, 0.5568, 0.1876, 0.5549, 0.1861, 0.5583, 0.01687, 0.561, 0.01457, 0.5596, 0.1899, 0.5568, 0.1876, 0.561, 0.01457, 0.5643, 0.01185, 0.5628, 0.1926, 0.5596, 0.1899, 0.3504, 0.4153, 0.3536, 0.418, 0.3522, 0.5934, 0.3489, 0.5961, 0.3536, 0.418, 0.3564, 0.4203, 0.3549, 0.5911, 0.3522, 0.5934, 0.3564, 0.4203, 0.3583, 0.4219, 0.3568, 0.5895, 0.3549, 0.5911, 0.3583, 0.4219, 0.3589, 0.4224, 0.3574, 0.589, 0.3568, 0.5895, 0.3489, 0.5961, 0.3522, 0.5934, 0.56, 0.5934, 0.5633, 0.5961, 0.3522, 0.5934, 0.3549, 0.5911, 0.5573, 0.5911, 0.56, 0.5934, 0.3549, 0.5911, 0.3568, 0.5895, 0.5554, 0.5895, 0.5573, 0.5911, 0.3568, 0.5895, 0.3574, 0.589, 0.5548, 0.589, 0.5554, 0.5895, 0.3589, 0.4224, 0.3583, 0.4219, 0.5569, 0.4219, 0.5562, 0.4224, 0.3583, 0.4219, 0.3564, 0.4203, 0.5587, 0.4203, 0.5569, 0.4219, 0.3564, 0.4203, 0.3536, 0.418, 0.5615, 0.418, 0.5587, 0.4203, 0.3536, 0.418, 0.3504, 0.4153, 0.5648, 0.4153, 0.5615, 0.418, 0.5562, 0.4224, 0.5569, 0.4219, 0.5554, 0.5895, 0.5548, 0.589, 0.5569, 0.4219, 0.5587, 0.4203, 0.5573, 0.5911, 0.5554, 0.5895, 0.5587, 0.4203, 0.5615, 0.418, 0.56, 0.5934, 0.5573, 0.5911, 0.5615, 0.418, 0.5648, 0.4153, 0.5633, 0.5961, 0.56, 0.5934, 0.3377, 0.4047, 0.3377, 0.4047, 0.3362, 0.6067, 0.3362, 0.6067, 0.5771, 0.2666, 0.5875, 0.2669, 0.5867, 0.578, 0.5757, 0.5842, 0.4875, 0.75, 0.4875, 1.0, 0.625, 1.0, 0.625, 0.75, 0.5807, 0.03933, 0.5852, 0.03487, 0.5803, 0.0302, 0.5791, 0.5842, 0.5845, 0.578, 0.5796, 0.572, 0.3875, 0.75, 0.3875, 1.0, 0.4875, 1.0, 0.4875, 0.75, 0.375, 0.75, 0.375, 1.0, 0.3875, 1.0, 0.3875, 0.75, 0.337, 0.2158, 0.3433, 0.2109, 0.5669, 0.2112, 0.5775, 0.2159, 0.5793, 0.2576, 0.5793, 0.2525, 0.5857, 0.2531, 0.5898, 0.2585, 0.6071, 0.2047, 0.5982, 0.2286, 0.5803, 0.2286, 0.5883, 0.2046, 0.3875, 0.75, 0.3875, 0.75, 0.375, 0.75, 0.375, 0.75, 0.5788, 0.2059, 0.5883, 0.2046, 0.5803, 0.2286, 0.5758, 0.2152, 0.5796, 0.2664, 0.5794, 0.2657, 0.588, 0.2661, 0.5869, 0.2668, 0.5794, 0.2657, 0.5794, 0.2637, 0.589, 0.2643, 0.588, 0.2661, 0.5794, 0.2637, 0.5793, 0.2609, 0.5896, 0.2616, 0.589, 0.2643, 0.5793, 0.2609, 0.5793, 0.2576, 0.5898, 0.2585, 0.5896, 0.2616, 0.5797, 0.2666, 0.5796, 0.2664, 0.5869, 0.2668, 0.5849, 0.2669, 0.5787, 0.224, 0.5725, 0.2166, 0.5761, 0.205, 0.585, 0.2051, 0.5852, 0.05973, 0.5899, 0.05555, 0.5798, 0.04664, 0.5802, 0.05552, 0.5852, 0.03487, 0.5924, 0.02786, 0.5796, 0.01515, 0.5803, 0.0302, 0.5669, 0.1971, 0.573, 0.2038, 0.3441, 0.2033, 0.3433, 0.1963, 0.573, 0.2038, 0.5669, 0.2112, 0.3433, 0.2109, 0.3441, 0.2033])
me_cube_008.materials.append(mat_material)
me_cube_008.update()

# ---- objects
ob_fi_045_observatory_hallway_sharp_corner = bpy.data.objects.new('FI-045 Observatory HallWay Sharp Corner', me_cube_008)

# ---- transforms, parenting, visibility, modifiers, constraints
ob_fi_045_observatory_hallway_sharp_corner.location = (0.0, 0.0, 0.0)
_m = ob_fi_045_observatory_hallway_sharp_corner.modifiers.new('Bevel', 'BEVEL')
_m.width = 0.0303
_m.width_pct = 0.0303
_m.segments = 20
_m.limit_method = 'WEIGHT'
_m.profile_type = 'CUSTOM'

# ---- collection membership
col_export.objects.link(ob_fi_045_observatory_hallway_sharp_corner)

# ---- scene / render settings (as saved in the file)
scene.frame_start = 1; scene.frame_end = 250; scene.frame_set(1)
scene.render.engine = 'BLENDER_EEVEE_NEXT'
bpy.context.view_layer.update()

# ---- added for rendering (the .blend has no active camera and no usable light): camera, sun
cam_auto = bpy.data.cameras.new('AutoCamera')
cam_auto.lens = 50.0
cam_auto.sensor_width = 36.0
cam_auto.clip_end = 1000.0
ob_auto_camera = bpy.data.objects.new('AutoCamera', cam_auto)
scene.collection.objects.link(ob_auto_camera)
ob_auto_camera.location = (3.40245, -3.94544, 3.67196)
ob_auto_camera.rotation_euler = (1.09748, -7.21219e-08, 0.694738)
scene.camera = ob_auto_camera
light_auto_sun = bpy.data.lights.new('AutoSun', 'SUN')
light_auto_sun.energy = 3.0
light_auto_sun.angle = 0.0523599
ob_auto_sun = bpy.data.objects.new('AutoSun', light_auto_sun)
scene.collection.objects.link(ob_auto_sun)
ob_auto_sun.rotation_euler = (0.872665, 0.174533, 0.523599)
bpy.context.view_layer.update()
